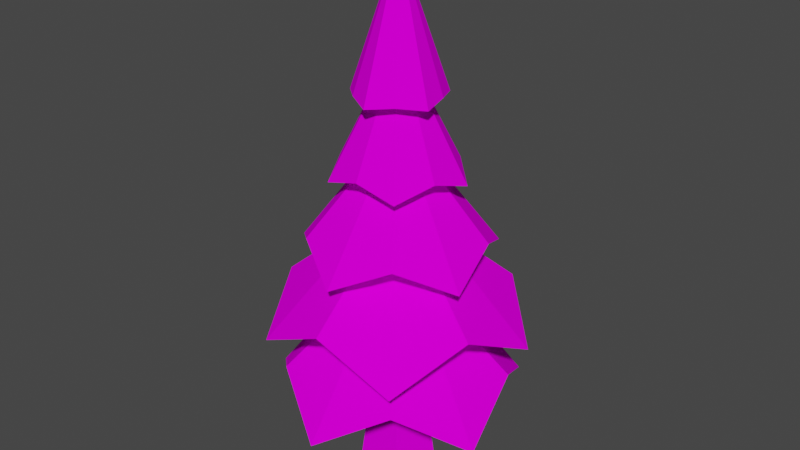 # Source: 02FirTree.blend  (saved by Blender 2.91.10; exported with 4.5.12 LTS)
import bpy
from mathutils import Matrix  # noqa: F401  (used for matrix-valued properties, if any)

bpy.ops.wm.read_factory_settings(use_empty=True)
scene = bpy.context.scene
scene.name = 'Scene'

# ---- collections
col_collection = bpy.data.collections.new('Collection'); scene.collection.children.link(col_collection)

# ---- images (referenced by path relative to the original .blend; pixels are not part of the script)
import os
ASSET_DIR = os.environ.get("B2B_ASSET_DIR", "")  # directory of the original .blend (textures are referenced by path, not embedded)
HERE = os.path.dirname(os.path.abspath(__file__))  # packed textures are extracted next to this script under _unpacked/

def load_image(name, relpath, width, height, colorspace="sRGB"):
    """Load a texture the original file referenced (path relative to the .blend, or extracted next to this script)."""
    p = next((c for c in (os.path.join(HERE, relpath), os.path.join(ASSET_DIR, relpath)) if relpath and os.path.exists(c)), "")
    if p:
        img = bpy.data.images.load(p, check_existing=True)
        img.name = name
    else:  # same state as the original file: an image datablock whose file is absent (Cycles renders it pink)
        img = bpy.data.images.new(name, width, height)
        img.source = "FILE"
        img.filepath = "//" + (relpath or name)
    img.colorspace_settings.name = colorspace
    return img
img_image_png = load_image('image.png', 'image.png', 1024, 1024, 'sRGB')

# ---- materials (node trees are filled in below, after node groups)
mat_poly_low_tree_pack = bpy.data.materials.new('Poly_low_Tree_Pack')
mat_poly_low_tree_pack.use_transparent_shadow = False
mat_poly_low_tree_pack.roughness = 0.5
mat_poly_low_tree_pack.specular_intensity = 0.0

# ---- material node trees
mat_poly_low_tree_pack.use_nodes = True; mat_poly_low_tree_pack.node_tree.nodes.clear()
_N = mat_poly_low_tree_pack.node_tree.nodes; _L = mat_poly_low_tree_pack.node_tree.links
n0 = _N.new('ShaderNodeBsdfPrincipled'); n0.name = 'Principled BSDF'; n0.location = (10, 300)
n0.distribution = 'GGX'
n0.subsurface_method = 'BURLEY'
n0.inputs[3].default_value = 1.45
n0.inputs[13].default_value = 0.0
n0.inputs[27].default_value = (0.0, 0.0, 0.0, 1.0)
n0.inputs[28].default_value = 1.0
n1 = _N.new('ShaderNodeOutputMaterial'); n1.name = 'Material Output'; n1.location = (300, 300)
n2 = _N.new('ShaderNodeNormalMap'); n2.name = 'Normal Map'; n2.location = (-300, -300)
n2.label = 'Normal/Map'
n2.inputs[0].default_value = 0.0
n3 = _N.new('ShaderNodeTexImage'); n3.name = 'Image Texture'; n3.location = (-300, 600)
n3.image = img_image_png
_L.new(n0.outputs[0], n1.inputs[0])
_L.new(n2.outputs[0], n0.inputs[5])
_L.new(n3.outputs[0], n0.inputs[0])
n1.is_active_output = True

# ---- world
world_world = bpy.data.worlds.new('World'); scene.world = world_world
world_world.use_nodes = True; world_world.node_tree.nodes.clear()
_N = world_world.node_tree.nodes; _L = world_world.node_tree.links
n0 = _N.new('ShaderNodeOutputWorld'); n0.name = 'World Output'; n0.location = (300, 300)
n1 = _N.new('ShaderNodeBackground'); n1.name = 'Background'; n1.location = (10, 300)
n1.inputs[0].default_value = (0.05088, 0.05088, 0.05088, 1.0)
_L.new(n1.outputs[0], n0.inputs[0])
n0.is_active_output = True
world_world.color = (0.05088, 0.05088, 0.05088)
world_world.use_sun_shadow = False
world_world.sun_shadow_jitter_overblur = 0.0

# ---- meshes
me_cylinder_089 = bpy.data.meshes.new('Cylinder.089')
me_cylinder_089.from_pydata([(0.2115, 134.6, -121.2), (0.2115, 567.2, -0.6624), (80.46, 91.01, -111.1), (-20.06, 435.1, -7.25), (114.8, 134.6, -37.9), (-20.06, 435.1, 5.925), (130.1, 91.01, 41.53), (-12.32, 435.1, 16.58), (71.05, 134.6, 96.84), (0.2115, 435.1, 20.65), (0.2115, 91.01, 135.9), (12.74, 435.1, 16.58), (-70.63, 134.6, 96.84), (20.48, 435.1, 5.925), (-129.6, 91.01, 41.53), (20.48, 435.1, -7.25), (-114.4, 134.6, -37.9), (12.74, 435.1, -17.91), (-80.04, 91.01, -111.1), (0.2115, 435.1, -21.98), (0.2115, 170.2, -140.3), (0.2115, 281.4, -94.66), (0.2115, 339.4, -71.42), (0.2115, 425.2, -45.24), (29.9, 421.9, -41.52), (36.92, 352.3, -51.19), (62.81, 254.9, -86.82), (72.65, 210.7, -100.4), (42.61, 425.2, -14.44), (67.51, 339.4, -22.53), (89.61, 281.4, -29.71), (133.0, 170.2, -43.81), (48.24, 421.9, 14.94), (59.61, 352.3, 18.64), (101.5, 254.9, 32.25), (117.4, 210.7, 37.42), (26.41, 425.2, 35.4), (41.8, 339.4, 56.58), (55.46, 281.4, 75.39), (82.28, 170.2, 112.3), (0.2115, 421.9, 49.84), (0.2115, 352.3, 61.8), (0.2115, 254.9, 105.8), (0.2115, 210.7, 122.6), (-25.99, 425.2, 35.4), (-41.38, 339.4, 56.58), (-55.04, 281.4, 75.39), (-81.86, 170.2, 112.3), (-47.82, 421.9, 14.94), (-59.19, 352.3, 18.64), (-101.1, 254.9, 32.25), (-117.0, 210.7, 37.42), (-42.18, 425.2, -14.44), (-67.09, 339.4, -22.53), (-89.19, 281.4, -29.71), (-132.6, 170.2, -43.81), (-29.47, 421.9, -41.52), (-36.5, 352.3, -51.19), (-62.38, 254.9, -86.82), (-72.23, 210.7, -100.4), (-12.32, 435.1, -17.91), (0.2116, 350.2, -36.26), (21.13, 350.2, -29.46), (34.06, 350.2, -11.66), (34.06, 350.2, 10.34), (21.13, 350.2, 28.13), (0.2116, 350.2, 34.93), (-20.71, 350.2, 28.13), (-33.64, 350.2, 10.34), (-33.64, 350.2, -11.66), (-20.71, 350.2, -29.46), (0.2115, 270.5, -51.73), (30.23, 270.5, -41.98), (48.78, 270.5, -16.44), (48.78, 270.5, 15.12), (30.23, 270.5, 40.65), (0.2115, 270.5, 50.41), (-29.81, 270.5, 40.65), (-48.36, 270.5, 15.12), (-48.36, 270.5, -16.44), (-29.81, 270.5, -41.98), (38.02, 187.4, -52.71), (61.39, 187.4, -20.54), (61.39, 187.4, 19.22), (38.02, 187.4, 51.38), (0.2115, 187.4, 63.67), (-37.6, 187.4, 51.38), (-60.97, 187.4, 19.22), (-60.97, 187.4, -20.54), (-37.6, 187.4, -52.71), (0.2115, 187.4, -64.99), (-0.09984, 0.01467, -43.49), (-0.09982, 123.9, -26.86), (40.63, 0.01457, -13.9), (24.81, 123.9, -8.757), (25.07, 0.01467, 33.99), (15.3, 123.9, 20.53), (-25.27, 0.01467, 33.99), (-15.5, 123.9, 20.53), (-40.83, 0.01467, -13.9), (-25.01, 123.9, -8.757), (0.2115, 146.0, -0.6624)], [], [(23, 1, 24), (24, 1, 28), (28, 1, 32), (32, 1, 36), (36, 1, 40), (40, 1, 44), (44, 1, 48), (48, 1, 52), (52, 1, 56), (56, 1, 23), (89, 59, 20, 90), (80, 58, 21, 71), (70, 57, 22, 61), (60, 56, 23, 19), (88, 55, 59, 89), (79, 54, 58, 80), (69, 53, 57, 70), (3, 52, 56, 60), (87, 51, 55, 88), (78, 50, 54, 79), (68, 49, 53, 69), (5, 48, 52, 3), (86, 47, 51, 87), (77, 46, 50, 78), (67, 45, 49, 68), (7, 44, 48, 5), (85, 43, 47, 86), (76, 42, 46, 77), (66, 41, 45, 67), (9, 40, 44, 7), (84, 39, 43, 85), (75, 38, 42, 76), (65, 37, 41, 66), (11, 36, 40, 9), (83, 35, 39, 84), (74, 34, 38, 75), (64, 33, 37, 65), (13, 32, 36, 11), (82, 31, 35, 83), (73, 30, 34, 74), (63, 29, 33, 64), (15, 28, 32, 13), (81, 27, 31, 82), (72, 26, 30, 73), (62, 25, 29, 63), (17, 24, 28, 15), (90, 20, 27, 81), (71, 21, 26, 72), (61, 22, 25, 62), (19, 23, 24, 17), (22, 19, 17, 25), (25, 17, 15, 29), (29, 15, 13, 33), (33, 13, 11, 37), (37, 11, 9, 41), (41, 9, 7, 45), (45, 7, 5, 49), (49, 5, 3, 53), (53, 3, 60, 57), (57, 60, 19, 22), (21, 61, 62, 26), (26, 62, 63, 30), (30, 63, 64, 34), (34, 64, 65, 38), (38, 65, 66, 42), (42, 66, 67, 46), (46, 67, 68, 50), (50, 68, 69, 54), (54, 69, 70, 58), (58, 70, 61, 21), (20, 71, 72, 27), (27, 72, 73, 31), (31, 73, 74, 35), (35, 74, 75, 39), (39, 75, 76, 43), (43, 76, 77, 47), (47, 77, 78, 51), (51, 78, 79, 55), (55, 79, 80, 59), (59, 80, 71, 20), (0, 90, 81, 2), (2, 81, 82, 4), (4, 82, 83, 6), (6, 83, 84, 8), (8, 84, 85, 10), (10, 85, 86, 12), (12, 86, 87, 14), (14, 87, 88, 16), (16, 88, 89, 18), (18, 89, 90, 0), (91, 92, 94, 93), (93, 94, 96, 95), (95, 96, 98, 97), (97, 98, 100, 99), (99, 100, 92, 91), (91, 93, 95, 97, 99), (0, 2, 101), (2, 4, 101), (4, 6, 101), (6, 8, 101), (8, 10, 101), (10, 12, 101), (12, 14, 101), (14, 16, 101), (16, 18, 101), (18, 0, 101)])
me_cylinder_089.polygons.foreach_set('use_smooth', [True] * 106)
_k = set([(0, 2), (0, 18), (0, 90), (0, 101), (1, 23), (1, 24), (1, 28), (1, 32), (1, 36), (1, 40), (1, 44), (1, 48), (1, 52), (1, 56), (2, 4), (2, 81), (2, 101), (3, 5), (3, 52), (3, 53), (3, 60), (4, 6), (4, 82), (4, 101), (5, 7), (5, 48), (5, 49), (6, 8), (6, 83), (6, 101), (7, 9), (7, 44), (7, 45), (8, 10), (8, 84), (8, 101), (9, 11), (9, 40), (9, 41), (10, 12), (10, 85), (10, 101), (11, 13), (11, 36), (11, 37), (12, 14), (12, 86), (12, 101), (13, 15), (13, 32), (13, 33), (14, 16), (14, 87), (14, 101), (15, 17), (15, 28), (15, 29), (16, 18), (16, 88), (16, 101), (17, 19), (17, 24), (17, 25), (18, 89), (18, 101), (19, 22), (19, 23), (19, 60), (20, 27), (20, 59), (20, 71), (20, 90), (21, 26), (21, 58), (21, 61), (21, 71), (22, 25), (22, 57), (22, 61), (23, 24), (23, 56), (24, 28), (25, 29), (25, 62), (26, 30), (26, 62), (26, 72), (27, 31), (27, 72), (27, 81), (28, 32), (29, 33), (29, 63), (30, 34), (30, 63), (30, 73), (31, 35), (31, 73), (31, 82), (32, 36), (33, 37), (33, 64), (34, 38), (34, 64), (34, 74), (35, 39), (35, 74), (35, 83), (36, 40), (37, 41), (37, 65), (38, 42), (38, 65), (38, 75), (39, 43), (39, 75), (39, 84), (40, 44), (41, 45), (41, 66), (42, 46), (42, 66), (42, 76), (43, 47), (43, 76), (43, 85), (44, 48), (45, 49), (45, 67), (46, 50), (46, 67), (46, 77), (47, 51), (47, 77), (47, 86), (48, 52), (49, 53), (49, 68), (50, 54), (50, 68), (50, 78), (51, 55), (51, 78), (51, 87), (52, 56), (53, 57), (53, 69), (54, 58), (54, 69), (54, 79), (55, 59), (55, 79), (55, 88), (56, 60), (57, 60), (57, 70), (58, 70), (58, 80), (59, 80), (59, 89), (61, 62), (61, 70), (62, 63), (63, 64), (64, 65), (65, 66), (66, 67), (67, 68), (68, 69), (69, 70), (71, 72), (71, 80), (72, 73), (73, 74), (74, 75), (75, 76), (76, 77), (77, 78), (78, 79), (79, 80), (81, 82), (81, 90), (82, 83), (83, 84), (84, 85), (85, 86), (86, 87), (87, 88), (88, 89), (89, 90), (91, 92), (91, 93), (91, 99), (92, 94), (92, 100), (93, 94), (93, 95), (94, 96), (95, 96), (95, 97), (96, 98), (97, 98), (97, 99), (98, 100), (99, 100)])
me_cylinder_089.attributes.new('sharp_edge', 'BOOLEAN', 'EDGE').data.foreach_set('value', [ (min(e.vertices), max(e.vertices)) in _k for e in me_cylinder_089.edges])
_uv = me_cylinder_089.uv_layers.new(name='UVMap')
_uv.uv.foreach_set('vector', [0.3825, 0.3435, 0.3829, 0.3474, 0.3821, 0.3435, 0.3821, 0.3435, 0.3829, 0.3474, 0.3817, 0.3437, 0.3851, 0.3436, 0.3851, 0.3475, 0.3847, 0.3435, 0.3847, 0.3435, 0.3851, 0.3475, 0.3842, 0.3437, 0.3829, 0.3472, 0.3842, 0.3435, 0.3833, 0.3474, 0.3833, 0.3474, 0.3842, 0.3435, 0.3838, 0.3474, 0.3838, 0.3474, 0.3842, 0.3435, 0.3842, 0.3474, 0.3844, 0.3477, 0.3844, 0.3518, 0.3839, 0.3479, 0.3839, 0.3479, 0.3844, 0.3518, 0.3834, 0.3479, 0.3829, 0.3435, 0.3829, 0.3474, 0.3825, 0.3435, 0.375, 0.3183, 0.3745, 0.3185, 0.3742, 0.3178, 0.3749, 0.3179, 0.3774, 0.3219, 0.3778, 0.3216, 0.3779, 0.3221, 0.3776, 0.3222, 0.3784, 0.3243, 0.3785, 0.3246, 0.378, 0.3246, 0.3782, 0.3242, 0.3794, 0.3228, 0.3792, 0.3231, 0.379, 0.3228, 0.3793, 0.3227, 0.3753, 0.3186, 0.375, 0.3192, 0.3745, 0.3185, 0.375, 0.3183, 0.3772, 0.3217, 0.3772, 0.3214, 0.3778, 0.3216, 0.3774, 0.3219, 0.3786, 0.3242, 0.3789, 0.3244, 0.3785, 0.3246, 0.3784, 0.3243, 0.3795, 0.3228, 0.3795, 0.3231, 0.3792, 0.3231, 0.3794, 0.3228, 0.3757, 0.3186, 0.3758, 0.3191, 0.375, 0.3192, 0.3753, 0.3186, 0.3768, 0.3217, 0.3767, 0.3214, 0.3772, 0.3214, 0.3772, 0.3217, 0.3787, 0.324, 0.379, 0.324, 0.3789, 0.3244, 0.3786, 0.3242, 0.3796, 0.3228, 0.3798, 0.323, 0.3795, 0.3231, 0.3795, 0.3228, 0.376, 0.3184, 0.3766, 0.3189, 0.3758, 0.3191, 0.3757, 0.3186, 0.3766, 0.322, 0.3763, 0.3218, 0.3767, 0.3214, 0.3768, 0.3217, 0.3787, 0.3237, 0.379, 0.3235, 0.379, 0.324, 0.3787, 0.324, 0.3797, 0.3226, 0.3799, 0.3227, 0.3798, 0.323, 0.3796, 0.3228, 0.3762, 0.318, 0.3768, 0.3181, 0.3766, 0.3189, 0.376, 0.3184, 0.3765, 0.3223, 0.3761, 0.3224, 0.3763, 0.3218, 0.3766, 0.322, 0.3785, 0.3236, 0.3786, 0.3233, 0.379, 0.3235, 0.3787, 0.3237, 0.3797, 0.3225, 0.3799, 0.3224, 0.3799, 0.3227, 0.3797, 0.3226, 0.3761, 0.3176, 0.3768, 0.3173, 0.3768, 0.3181, 0.3762, 0.318, 0.3767, 0.3226, 0.3764, 0.3228, 0.3761, 0.3224, 0.3765, 0.3223, 0.3783, 0.3235, 0.3782, 0.3232, 0.3786, 0.3233, 0.3785, 0.3236, 0.3796, 0.3224, 0.3797, 0.3222, 0.3799, 0.3224, 0.3797, 0.3225, 0.3758, 0.3173, 0.3761, 0.3169, 0.3768, 0.3173, 0.3761, 0.3176, 0.377, 0.3228, 0.3769, 0.3232, 0.3764, 0.3228, 0.3767, 0.3226, 0.3781, 0.3236, 0.3779, 0.3235, 0.3782, 0.3232, 0.3783, 0.3235, 0.3794, 0.3224, 0.3794, 0.3221, 0.3797, 0.3222, 0.3796, 0.3224, 0.3754, 0.3173, 0.3753, 0.3166, 0.3761, 0.3169, 0.3758, 0.3173, 0.3773, 0.3227, 0.3774, 0.323, 0.3769, 0.3232, 0.377, 0.3228, 0.378, 0.3239, 0.3776, 0.3238, 0.3779, 0.3235, 0.3781, 0.3236, 0.3793, 0.3225, 0.3791, 0.3223, 0.3794, 0.3221, 0.3794, 0.3224, 0.3751, 0.3175, 0.3747, 0.3171, 0.3753, 0.3166, 0.3754, 0.3173, 0.3775, 0.3225, 0.3779, 0.3227, 0.3774, 0.323, 0.3773, 0.3227, 0.378, 0.3241, 0.3778, 0.3242, 0.3776, 0.3238, 0.378, 0.3239, 0.3792, 0.3226, 0.3789, 0.3225, 0.3791, 0.3223, 0.3793, 0.3225, 0.3749, 0.3179, 0.3742, 0.3178, 0.3747, 0.3171, 0.3751, 0.3175, 0.3776, 0.3222, 0.3779, 0.3221, 0.3779, 0.3227, 0.3775, 0.3225, 0.3782, 0.3242, 0.378, 0.3246, 0.3778, 0.3242, 0.378, 0.3241, 0.3793, 0.3227, 0.379, 0.3228, 0.3789, 0.3225, 0.3792, 0.3226, 0.3828, 0.357, 0.3833, 0.3543, 0.3835, 0.3543, 0.3835, 0.3567, 0.3835, 0.3567, 0.3835, 0.3543, 0.3838, 0.3543, 0.3842, 0.357, 0.3764, 0.3576, 0.3769, 0.3549, 0.3772, 0.3549, 0.3772, 0.3573, 0.3772, 0.3573, 0.3772, 0.3549, 0.3774, 0.3549, 0.3779, 0.3576, 0.3744, 0.3544, 0.3744, 0.3571, 0.3741, 0.3571, 0.3737, 0.3548, 0.3737, 0.3548, 0.3741, 0.3571, 0.3739, 0.3572, 0.3729, 0.3546, 0.3729, 0.3546, 0.3739, 0.3572, 0.3738, 0.3573, 0.3727, 0.3553, 0.381, 0.3534, 0.3821, 0.3513, 0.3823, 0.3514, 0.3814, 0.354, 0.3814, 0.354, 0.3823, 0.3514, 0.3825, 0.3515, 0.3822, 0.3538, 0.3822, 0.3538, 0.3825, 0.3515, 0.3827, 0.3515, 0.3827, 0.3542, 0.3764, 0.3555, 0.3764, 0.3576, 0.3761, 0.3576, 0.3755, 0.3549, 0.3755, 0.3549, 0.3761, 0.3576, 0.3757, 0.3577, 0.3748, 0.3558, 0.3699, 0.3568, 0.3708, 0.3549, 0.3712, 0.3551, 0.3706, 0.3577, 0.3706, 0.3577, 0.3712, 0.3551, 0.3715, 0.3551, 0.3715, 0.3572, 0.3727, 0.3532, 0.3739, 0.3515, 0.3742, 0.3516, 0.3732, 0.3542, 0.3732, 0.3542, 0.3742, 0.3516, 0.3745, 0.3517, 0.3742, 0.3538, 0.3742, 0.3538, 0.3745, 0.3517, 0.3748, 0.3517, 0.3748, 0.3544, 0.3748, 0.3484, 0.3748, 0.3512, 0.3745, 0.3512, 0.374, 0.3491, 0.374, 0.3491, 0.3745, 0.3512, 0.3741, 0.3513, 0.373, 0.3488, 0.373, 0.3488, 0.3741, 0.3513, 0.3739, 0.3515, 0.3727, 0.3497, 0.3782, 0.3506, 0.3798, 0.348, 0.3803, 0.3482, 0.3798, 0.3501, 0.3798, 0.3501, 0.3803, 0.3482, 0.3808, 0.3483, 0.3808, 0.3513, 0.3726, 0.352, 0.3718, 0.3549, 0.3713, 0.3549, 0.3713, 0.3529, 0.3713, 0.3529, 0.3713, 0.3549, 0.3708, 0.3549, 0.3699, 0.352, 0.3727, 0.3484, 0.3727, 0.3515, 0.3722, 0.3516, 0.3717, 0.3496, 0.3717, 0.3496, 0.3722, 0.3516, 0.3717, 0.3518, 0.3702, 0.3491, 0.3702, 0.3491, 0.3717, 0.3518, 0.3714, 0.352, 0.3699, 0.3507, 0.3789, 0.3569, 0.378, 0.355, 0.3784, 0.3547, 0.3805, 0.3569, 0.3805, 0.3569, 0.3784, 0.3547, 0.3787, 0.3543, 0.3805, 0.3552, 0.378, 0.3491, 0.3795, 0.3477, 0.3798, 0.348, 0.3782, 0.3506, 0.3817, 0.3455, 0.38, 0.3463, 0.3796, 0.3458, 0.3817, 0.3435, 0.3817, 0.3435, 0.3796, 0.3458, 0.3791, 0.3454, 0.3796, 0.3437, 0.3813, 0.3503, 0.3808, 0.3486, 0.3813, 0.3482, 0.3834, 0.3505, 0.3834, 0.3505, 0.3813, 0.3482, 0.3817, 0.3477, 0.3834, 0.3485, 0.3754, 0.3547, 0.3748, 0.353, 0.3754, 0.3526, 0.3774, 0.3549, 0.3774, 0.3549, 0.3754, 0.3526, 0.3758, 0.3521, 0.3774, 0.3529, 0.3763, 0.3521, 0.3748, 0.351, 0.375, 0.3507, 0.378, 0.3516, 0.378, 0.3516, 0.375, 0.3507, 0.3751, 0.35, 0.3768, 0.3501, 0.3768, 0.3501, 0.3751, 0.35, 0.375, 0.3494, 0.378, 0.3485, 0.378, 0.3485, 0.375, 0.3494, 0.3748, 0.3489, 0.3763, 0.3477, 0.8272, 0.7391, 0.8272, 0.7398, 0.8268, 0.7398, 0.8268, 0.7391, 0.8268, 0.7391, 0.8268, 0.7398, 0.8264, 0.7398, 0.8264, 0.7391, 0.8282, 0.7419, 0.8282, 0.7426, 0.8278, 0.7426, 0.8278, 0.7418, 0.8215, 0.7447, 0.8215, 0.744, 0.8218, 0.7441, 0.8218, 0.7448, 0.8218, 0.7448, 0.8218, 0.7441, 0.8222, 0.744, 0.8222, 0.7448, 0.8264, 0.7392, 0.8264, 0.7396, 0.826, 0.7397, 0.8258, 0.7394, 0.826, 0.7391, 0.3734, 0.3193, 0.3725, 0.3196, 0.3728, 0.318, 0.3725, 0.3196, 0.3718, 0.319, 0.3728, 0.318, 0.3718, 0.319, 0.3712, 0.3182, 0.3728, 0.318, 0.3712, 0.3182, 0.3716, 0.3174, 0.3728, 0.318, 0.3716, 0.3174, 0.3721, 0.3166, 0.3728, 0.318, 0.3721, 0.3166, 0.3731, 0.3167, 0.3728, 0.318, 0.3731, 0.3167, 0.374, 0.317, 0.3728, 0.318, 0.374, 0.317, 0.3742, 0.3179, 0.3728, 0.318, 0.3742, 0.3179, 0.3742, 0.3188, 0.3728, 0.318, 0.3742, 0.3188, 0.3734, 0.3193, 0.3728, 0.318])
me_cylinder_089.materials.append(mat_poly_low_tree_pack)
me_cylinder_089.use_remesh_fix_poles = True
me_cylinder_089.use_remesh_preserve_attributes = False
me_cylinder_089.use_mirror_vertex_groups = False
me_cylinder_089.update()
me_cylinder_089.normals_split_custom_set([tuple(v) for v in zip(*[iter([0.1505, 0.2961, -0.9432, 0.1505, 0.2961, -0.9432, 0.1505, 0.2961, -0.9432, 0.8505, 0.2961, -0.4346, 0.8505, 0.2961, -0.4346, 0.8505, 0.2961, -0.4346, 0.9436, 0.2961, -0.1483, 0.9436, 0.2961, -0.1483, 0.9436, 0.2961, -0.1483, 0.6762, 0.2961, 0.6746, 0.6762, 0.2961, 0.6746, 0.6762, 0.2961, 0.6746, 0.4326, 0.2961, 0.8516, 0.4326, 0.2961, 0.8516, 0.4326, 0.2961, 0.8516, -0.4326, 0.2961, 0.8516, -0.4326, 0.2961, 0.8516, -0.4326, 0.2961, 0.8516, -0.6762, 0.2961, 0.6746, -0.6762, 0.2961, 0.6746, -0.6762, 0.2961, 0.6746, -0.9436, 0.2961, -0.1483, -0.9436, 0.2961, -0.1483, -0.9436, 0.2961, -0.1483, -0.8505, 0.2961, -0.4346, -0.8505, 0.2961, -0.4346, -0.8505, 0.2961, -0.4346, -0.1505, 0.2961, -0.9432, -0.1505, 0.2961, -0.9432, -0.1505, 0.2961, -0.9432, -0.3259, -0.9444, 0.04473, -0.3259, -0.9444, 0.04473, -0.3259, -0.9444, 0.04473, -0.3259, -0.9444, 0.04473, 0.266, -0.9628, -0.04735, 0.266, -0.9628, -0.04735, 0.266, -0.9628, -0.04735, 0.266, -0.9628, -0.04735, -0.1314, -0.9738, 0.1854, -0.1314, -0.9738, 0.1854, -0.1314, -0.9738, 0.1854, -0.1314, -0.9738, 0.1854, 0.1425, -0.9078, 0.3944, 0.1425, -0.9078, 0.3944, 0.1425, -0.9078, 0.3944, 0.1425, -0.9078, 0.3944, 0.1432, -0.9444, -0.2961, 0.1432, -0.9444, -0.2961, 0.1432, -0.9444, -0.2961, 0.1432, -0.9444, -0.2961, -0.1272, -0.9628, 0.2383, -0.1272, -0.9628, 0.2383, -0.1272, -0.9628, 0.2383, -0.1272, -0.9628, 0.2383, 0.217, -0.9738, -0.06769, 0.217, -0.9738, -0.06769, 0.217, -0.9738, -0.06769, 0.217, -0.9738, -0.06769, 0.3311, -0.9078, 0.2574, 0.3311, -0.9078, 0.2574, 0.3311, -0.9078, 0.2574, 0.3311, -0.9078, 0.2574, -0.05816, -0.9444, 0.3237, -0.05816, -0.9444, 0.3237, -0.05816, -0.9444, 0.3237, -0.05816, -0.9444, 0.3237, 0.03717, -0.9628, -0.2676, 0.03717, -0.9628, -0.2676, 0.03717, -0.9628, -0.2676, 0.03717, -0.9628, -0.2676, 0.1358, -0.9738, 0.1823, 0.1358, -0.9738, 0.1823, 0.1358, -0.9738, 0.1823, 0.1358, -0.9738, 0.1823, 0.4191, -0.9078, -0.01367, 0.4191, -0.9078, -0.01367, 0.4191, -0.9078, -0.01367, 0.4191, -0.9078, -0.01367, -0.2373, -0.9444, -0.2277, -0.2373, -0.9444, -0.2277, -0.2373, -0.9444, -0.2277, -0.2373, -0.9444, -0.2277, 0.1874, -0.9628, 0.1947, 0.1874, -0.9628, 0.1947, 0.1874, -0.9628, 0.1947, 0.1874, -0.9628, 0.1947, 0.002673, -0.9738, -0.2273, 0.002673, -0.9738, -0.2273, 0.002673, -0.9738, -0.2273, 0.002673, -0.9738, -0.2273, 0.3471, -0.9078, -0.2353, 0.3471, -0.9078, -0.2353, 0.3471, -0.9078, -0.2353, 0.3471, -0.9078, -0.2353, 0.2899, -0.9444, 0.1554, 0.2899, -0.9444, 0.1554, 0.2899, -0.9444, 0.1554, 0.2899, -0.9444, 0.1554, -0.243, -0.9628, -0.118, -0.243, -0.9628, -0.118, -0.243, -0.9628, -0.118, -0.243, -0.9628, -0.118, 0.2153, -0.9738, -0.07278, 0.2153, -0.9738, -0.07278, 0.2153, -0.9738, -0.07278, 0.2153, -0.9738, -0.07278, 0.1165, -0.9078, -0.4029, 0.1165, -0.9078, -0.4029, 0.1165, -0.9078, -0.4029, 0.1165, -0.9078, -0.4029, -0.2899, -0.9444, 0.1554, -0.2899, -0.9444, 0.1554, -0.2899, -0.9444, 0.1554, -0.2899, -0.9444, 0.1554, 0.243, -0.9628, -0.118, 0.243, -0.9628, -0.118, 0.243, -0.9628, -0.118, 0.243, -0.9628, -0.118, -0.2153, -0.9738, -0.07278, -0.2153, -0.9738, -0.07278, -0.2153, -0.9738, -0.07278, -0.2153, -0.9738, -0.07278, -0.1165, -0.9078, -0.4029, -0.1165, -0.9078, -0.4029, -0.1165, -0.9078, -0.4029, -0.1165, -0.9078, -0.4029, 0.2373, -0.9444, -0.2277, 0.2373, -0.9444, -0.2277, 0.2373, -0.9444, -0.2277, 0.2373, -0.9444, -0.2277, -0.1874, -0.9628, 0.1947, -0.1874, -0.9628, 0.1947, -0.1874, -0.9628, 0.1947, -0.1874, -0.9628, 0.1947, -0.002672, -0.9738, -0.2273, -0.002672, -0.9738, -0.2273, -0.002672, -0.9738, -0.2273, -0.002672, -0.9738, -0.2273, -0.3471, -0.9078, -0.2353, -0.3471, -0.9078, -0.2353, -0.3471, -0.9078, -0.2353, -0.3471, -0.9078, -0.2353, 0.05816, -0.9444, 0.3237, 0.05816, -0.9444, 0.3237, 0.05816, -0.9444, 0.3237, 0.05816, -0.9444, 0.3237, -0.03717, -0.9628, -0.2676, -0.03717, -0.9628, -0.2676, -0.03717, -0.9628, -0.2676, -0.03717, -0.9628, -0.2676, -0.1358, -0.9738, 0.1823, -0.1358, -0.9738, 0.1823, -0.1358, -0.9738, 0.1823, -0.1358, -0.9738, 0.1823, -0.4191, -0.9078, -0.01367, -0.4191, -0.9078, -0.01367, -0.4191, -0.9078, -0.01367, -0.4191, -0.9078, -0.01367, -0.1432, -0.9444, -0.2961, -0.1432, -0.9444, -0.2961, -0.1432, -0.9444, -0.2961, -0.1432, -0.9444, -0.2961, 0.1272, -0.9628, 0.2383, 0.1272, -0.9628, 0.2383, 0.1272, -0.9628, 0.2383, 0.1272, -0.9628, 0.2383, -0.217, -0.9738, -0.06769, -0.217, -0.9738, -0.06769, -0.217, -0.9738, -0.06769, -0.217, -0.9738, -0.06769, -0.3311, -0.9078, 0.2574, -0.3311, -0.9078, 0.2574, -0.3311, -0.9078, 0.2574, -0.3311, -0.9078, 0.2574, 0.3259, -0.9444, 0.04473, 0.3259, -0.9444, 0.04473, 0.3259, -0.9444, 0.04473, 0.3259, -0.9444, 0.04473, -0.266, -0.9628, -0.04735, -0.266, -0.9628, -0.04735, -0.266, -0.9628, -0.04735, -0.266, -0.9628, -0.04735, 0.1314, -0.9738, 0.1854, 0.1314, -0.9738, 0.1854, 0.1314, -0.9738, 0.1854, 0.1314, -0.9738, 0.1854, -0.1425, -0.9078, 0.3944, -0.1425, -0.9078, 0.3944, -0.1425, -0.9078, 0.3944, -0.1425, -0.9078, 0.3944, 0.3044, 0.4343, -0.8478, 0.3044, 0.4343, -0.8478, 0.3044, 0.4343, -0.8478, 0.3044, 0.4343, -0.8478, 0.7122, 0.4343, -0.5515, 0.7122, 0.4343, -0.5515, 0.7122, 0.4343, -0.5515, 0.7122, 0.4343, -0.5515, 0.9003, 0.4343, 0.02751, 0.9003, 0.4343, 0.02751, 0.9003, 0.4343, 0.02751, 0.9003, 0.4343, 0.02751, 0.7446, 0.4343, 0.5069, 0.7446, 0.4343, 0.5069, 0.7446, 0.4343, 0.5069, 0.7446, 0.4343, 0.5069, 0.2521, 0.4343, 0.8648, 0.2521, 0.4343, 0.8648, 0.2521, 0.4343, 0.8648, 0.2521, 0.4343, 0.8648, -0.2521, 0.4343, 0.8648, -0.2521, 0.4343, 0.8648, -0.2521, 0.4343, 0.8648, -0.2521, 0.4343, 0.8648, -0.7446, 0.4343, 0.5069, -0.7446, 0.4343, 0.5069, -0.7446, 0.4343, 0.5069, -0.7446, 0.4343, 0.5069, -0.9003, 0.4343, 0.02751, -0.9003, 0.4343, 0.02751, -0.9003, 0.4343, 0.02751, -0.9003, 0.4343, 0.02751, -0.7122, 0.4343, -0.5515, -0.7122, 0.4343, -0.5515, -0.7122, 0.4343, -0.5515, -0.7122, 0.4343, -0.5515, -0.3044, 0.4343, -0.8478, -0.3044, 0.4343, -0.8478, -0.3044, 0.4343, -0.8478, -0.3044, 0.4343, -0.8478, 0.3185, 0.5991, -0.7345, 0.3185, 0.5991, -0.7345, 0.3185, 0.5991, -0.7345, 0.3185, 0.5991, -0.7345, 0.6002, 0.5991, -0.5299, 0.6002, 0.5991, -0.5299, 0.6002, 0.5991, -0.5299, 0.6002, 0.5991, -0.5299, 0.797, 0.5991, 0.07597, 0.797, 0.5991, 0.07597, 0.797, 0.5991, 0.07597, 0.797, 0.5991, 0.07597, 0.6895, 0.5991, 0.407, 0.6895, 0.5991, 0.407, 0.6895, 0.5991, 0.407, 0.6895, 0.5991, 0.407, 0.174, 0.5991, 0.7815, 0.174, 0.5991, 0.7815, 0.174, 0.5991, 0.7815, 0.174, 0.5991, 0.7815, -0.174, 0.5991, 0.7815, -0.174, 0.5991, 0.7815, -0.174, 0.5991, 0.7815, -0.174, 0.5991, 0.7815, -0.6895, 0.5991, 0.407, -0.6895, 0.5991, 0.407, -0.6895, 0.5991, 0.407, -0.6895, 0.5991, 0.407, -0.797, 0.5991, 0.07597, -0.797, 0.5991, 0.07597, -0.797, 0.5991, 0.07597, -0.797, 0.5991, 0.07597, -0.6002, 0.5991, -0.5299, -0.6002, 0.5991, -0.5299, -0.6002, 0.5991, -0.5299, -0.6002, 0.5991, -0.5299, -0.3185, 0.5991, -0.7345, -0.3185, 0.5991, -0.7345, -0.3185, 0.5991, -0.7345, -0.3185, 0.5991, -0.7345, 0.07975, 0.6855, -0.7237, 0.07975, 0.6855, -0.7237, 0.07975, 0.6855, -0.7237, 0.07975, 0.6855, -0.7237, 0.6636, 0.6855, -0.2995, 0.6636, 0.6855, -0.2995, 0.6636, 0.6855, -0.2995, 0.6636, 0.6855, -0.2995, 0.7129, 0.6855, -0.1478, 0.7129, 0.6855, -0.1478, 0.7129, 0.6855, -0.1478, 0.7129, 0.6855, -0.1478, 0.4899, 0.6855, 0.5386, 0.4899, 0.6855, 0.5386, 0.4899, 0.6855, 0.5386, 0.4899, 0.6855, 0.5386, 0.3608, 0.6855, 0.6323, 0.3608, 0.6855, 0.6323, 0.3608, 0.6855, 0.6323, 0.3608, 0.6855, 0.6323, -0.3608, 0.6855, 0.6323, -0.3608, 0.6855, 0.6323, -0.3608, 0.6855, 0.6323, -0.3608, 0.6855, 0.6323, -0.4899, 0.6855, 0.5386, -0.4899, 0.6855, 0.5386, -0.4899, 0.6855, 0.5386, -0.4899, 0.6855, 0.5386, -0.7129, 0.6855, -0.1478, -0.7129, 0.6855, -0.1478, -0.7129, 0.6855, -0.1478, -0.7129, 0.6855, -0.1478, -0.6636, 0.6855, -0.2995, -0.6636, 0.6855, -0.2995, -0.6636, 0.6855, -0.2995, -0.6636, 0.6855, -0.2995, -0.07975, 0.6855, -0.7237, -0.07975, 0.6855, -0.7237, -0.07975, 0.6855, -0.7237, -0.07975, 0.6855, -0.7237, 0.3625, 0.6303, -0.6866, 0.3625, 0.6303, -0.6866, 0.3625, 0.6303, -0.6866, 0.3625, 0.6303, -0.6866, 0.5409, 0.6303, -0.5569, 0.5409, 0.6303, -0.5569, 0.5409, 0.6303, -0.5569, 0.5409, 0.6303, -0.5569, 0.765, 0.6303, 0.1326, 0.765, 0.6303, 0.1326, 0.765, 0.6303, 0.1326, 0.765, 0.6303, 0.1326, 0.6968, 0.6303, 0.3424, 0.6968, 0.6303, 0.3424, 0.6968, 0.6303, 0.3424, 0.6968, 0.6303, 0.3424, 0.1103, 0.6303, 0.7685, 0.1103, 0.6303, 0.7685, 0.1103, 0.6303, 0.7685, 0.1103, 0.6303, 0.7685, -0.1103, 0.6303, 0.7685, -0.1103, 0.6303, 0.7685, -0.1103, 0.6303, 0.7685, -0.1103, 0.6303, 0.7685, -0.6968, 0.6303, 0.3424, -0.6968, 0.6303, 0.3424, -0.6968, 0.6303, 0.3424, -0.6968, 0.6303, 0.3424, -0.765, 0.6303, 0.1326, -0.765, 0.6303, 0.1326, -0.765, 0.6303, 0.1326, -0.765, 0.6303, 0.1326, -0.5409, 0.6303, -0.5569, -0.5409, 0.6303, -0.5569, -0.5409, 0.6303, -0.5569, -0.5409, 0.6303, -0.5569, -0.3625, 0.6303, -0.6866, -0.3625, 0.6303, -0.6866, -0.3625, 0.6303, -0.6866, -0.3625, 0.6303, -0.6866, 0.5843, 0.108, -0.8043, 0.5843, 0.108, -0.8043, 0.5843, 0.108, -0.8043, 0.5843, 0.108, -0.8043, 0.9455, 0.108, 0.3072, 0.9455, 0.108, 0.3072, 0.9455, 0.108, 0.3072, 0.9455, 0.108, 0.3072, -1.932e-07, 0.108, 0.9942, -1.932e-07, 0.108, 0.9942, -1.932e-07, 0.108, 0.9942, -1.932e-07, 0.108, 0.9942, -0.9455, 0.108, 0.3072, -0.9455, 0.108, 0.3072, -0.9455, 0.108, 0.3072, -0.9455, 0.108, 0.3072, -0.5843, 0.108, -0.8043, -0.5843, 0.108, -0.8043, -0.5843, 0.108, -0.8043, -0.5843, 0.108, -0.8043, -8.471e-07, -1.0, 2.752e-07, -8.471e-07, -1.0, 2.752e-07, -8.471e-07, -1.0, 2.752e-07, -8.471e-07, -1.0, 2.752e-07, -8.471e-07, -1.0, 2.752e-07, -0.4834, -0.8715, 0.08243, -0.4834, -0.8715, 0.08243, -0.4834, -0.8715, 0.08243, 0.071, -0.8715, 0.4853, 0.071, -0.8715, 0.4853, 0.071, -0.8715, 0.4853, -0.2278, -0.8715, -0.4343, -0.2278, -0.8715, -0.4343, -0.2278, -0.8715, -0.4343, -0.4396, -0.8715, 0.2175, -0.4396, -0.8715, 0.2175, -0.4396, -0.8715, 0.2175, 0.3427, -0.8715, -0.3508, 0.3427, -0.8715, -0.3508, 0.3427, -0.8715, -0.3508, -0.3427, -0.8715, -0.3508, -0.3427, -0.8715, -0.3508, -0.3427, -0.8715, -0.3508, 0.4396, -0.8715, 0.2175, 0.4396, -0.8715, 0.2175, 0.4396, -0.8715, 0.2175, 0.2278, -0.8715, -0.4343, 0.2278, -0.8715, -0.4343, 0.2278, -0.8715, -0.4343, -0.071, -0.8715, 0.4853, -0.071, -0.8715, 0.4853, -0.071, -0.8715, 0.4853, 0.4834, -0.8715, 0.08243, 0.4834, -0.8715, 0.08243, 0.4834, -0.8715, 0.08243])] * 3)])

# ---- objects
ob_fir_tree_08_lod0 = bpy.data.objects.new('Fir_Tree_08_LOD0', me_cylinder_089)
ob_fir_tree_08 = bpy.data.objects.new('Fir_Tree_08', None)

# ---- transforms, parenting, visibility, modifiers, constraints
ob_fir_tree_08_lod0.parent = ob_fir_tree_08
ob_fir_tree_08_lod0.location = (0.0, 0.0, 0.0)
ob_fir_tree_08_lod0.color = (0.8, 0.8, 0.8, 1.0)
ob_fir_tree_08_lod0.lineart.crease_threshold = 0.0
ob_fir_tree_08.location = (0.0, 0.0, 0.0)
ob_fir_tree_08.rotation_euler = (1.571, -0.0, 0.0)
ob_fir_tree_08.scale = (0.01, 0.01, 0.01)
ob_fir_tree_08.color = (0.8, 0.8, 0.8, 1.0)
ob_fir_tree_08.lineart.crease_threshold = 0.0

# ---- collection membership
col_collection.objects.link(ob_fir_tree_08_lod0)
col_collection.objects.link(ob_fir_tree_08)

# ---- scene / render settings (as saved in the file)
scene.frame_start = 1; scene.frame_end = 250; scene.frame_set(1)
scene.render.engine = 'BLENDER_EEVEE_NEXT'
scene.cycles.use_denoising = False
scene.cycles.samples = 128
scene.cycles.sampling_pattern = 'TABULATED_SOBOL'
scene.cycles.use_adaptive_sampling = False
scene.cycles.use_light_tree = False
scene.view_settings.view_transform = 'Filmic'
bpy.context.view_layer.update()

# ---- added for rendering (the .blend has no active camera and no usable light): camera, sun
cam_auto = bpy.data.cameras.new('AutoCamera')
cam_auto.lens = 50.0
cam_auto.sensor_width = 36.0
cam_auto.clip_end = 1000.0
ob_auto_camera = bpy.data.objects.new('AutoCamera', cam_auto)
scene.collection.objects.link(ob_auto_camera)
ob_auto_camera.location = (6.33501, -7.57737, 7.90236)
ob_auto_camera.rotation_euler = (1.09748, -7.21219e-08, 0.694738)
scene.camera = ob_auto_camera
light_auto_sun = bpy.data.lights.new('AutoSun', 'SUN')
light_auto_sun.energy = 3.0
light_auto_sun.angle = 0.0523599
ob_auto_sun = bpy.data.objects.new('AutoSun', light_auto_sun)
scene.collection.objects.link(ob_auto_sun)
ob_auto_sun.rotation_euler = (0.872665, 0.174533, 0.523599)
bpy.context.view_layer.update()
